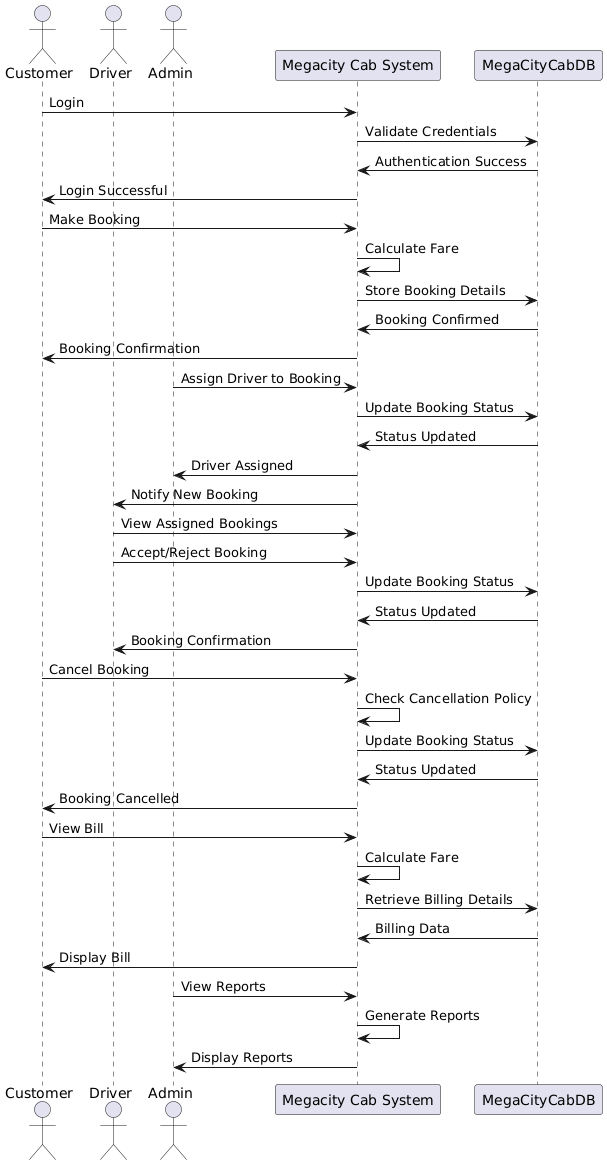

The diagram above was rendered by PlantUML. Its source (embedded in the PNG):
@startuml
actor Customer
actor Driver
actor Admin
participant "Megacity Cab System" as System
participant "MegaCityCabDB" as DB


Customer -> System: Login
System -> DB: Validate Credentials
DB -> System: Authentication Success
System -> Customer: Login Successful

Customer -> System: Make Booking
System -> System: Calculate Fare
System -> DB: Store Booking Details
DB -> System: Booking Confirmed
System -> Customer: Booking Confirmation


Admin -> System: Assign Driver to Booking
System -> DB: Update Booking Status
DB -> System: Status Updated
System -> Admin: Driver Assigned

System -> Driver: Notify New Booking
Driver -> System: View Assigned Bookings
Driver -> System: Accept/Reject Booking
System -> DB: Update Booking Status
DB -> System: Status Updated
System -> Driver: Booking Confirmation


Customer -> System: Cancel Booking
System -> System: Check Cancellation Policy
System -> DB: Update Booking Status
DB -> System: Status Updated
System -> Customer: Booking Cancelled


Customer -> System: View Bill
System -> System: Calculate Fare
System -> DB: Retrieve Billing Details
DB -> System: Billing Data
System -> Customer: Display Bill


Admin -> System: View Reports
System -> System: Generate Reports
System -> Admin: Display Reports
@enduml